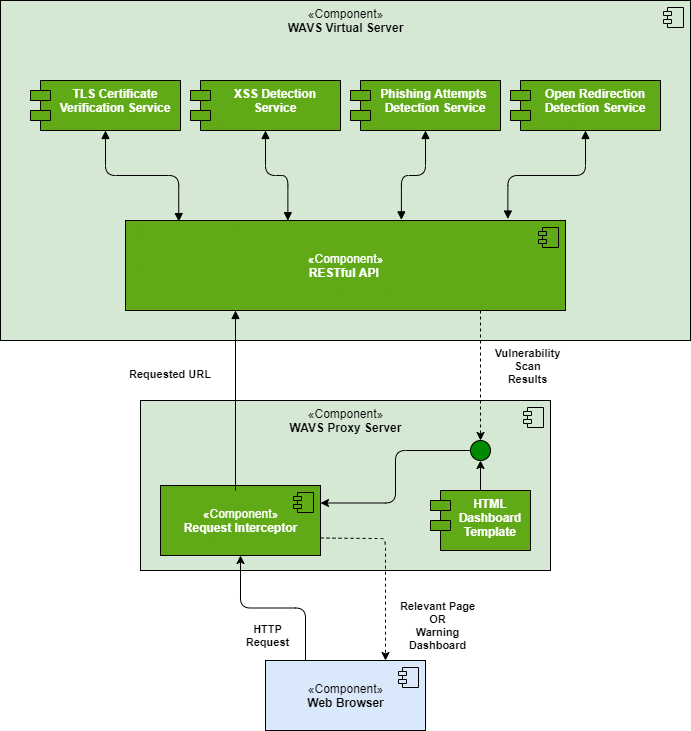

The diagram above was exported from draw.io. Its source (the exported page's mxGraphModel, read from the mxfile embedded in the PNG):
<mxGraphModel dx="1038" dy="477" grid="1" gridSize="10" guides="1" tooltips="1" connect="1" arrows="1" fold="1" page="1" pageScale="1" pageWidth="850" pageHeight="1100" math="0" shadow="0">
  <root>
    <mxCell id="0" />
    <mxCell id="1" parent="0" />
    <mxCell id="V35mqj5z_MGtPwFntRIg-14" value="" style="group;fillColor=#d5e8d4;strokeColor=#000000;strokeWidth=1;" parent="1" vertex="1" connectable="0">
      <mxGeometry x="80" y="40" width="690" height="340" as="geometry" />
    </mxCell>
    <mxCell id="V35mqj5z_MGtPwFntRIg-1" value="«Component»&lt;br&gt;&lt;b&gt;WAVS Virtual Server&lt;/b&gt;" style="html=1;dropTarget=0;verticalAlign=top;fillColor=#d5e8d4;" parent="V35mqj5z_MGtPwFntRIg-14" vertex="1">
      <mxGeometry width="690" height="340" as="geometry" />
    </mxCell>
    <mxCell id="V35mqj5z_MGtPwFntRIg-2" value="" style="shape=module;jettyWidth=8;jettyHeight=4;fillColor=#d5e8d4;" parent="V35mqj5z_MGtPwFntRIg-1" vertex="1">
      <mxGeometry x="1" width="20" height="20" relative="1" as="geometry">
        <mxPoint x="-27" y="7" as="offset" />
      </mxGeometry>
    </mxCell>
    <mxCell id="V35mqj5z_MGtPwFntRIg-3" value="TLS Certificate &#10;Verification Service" style="shape=module;align=left;spacingLeft=20;align=center;verticalAlign=top;fontStyle=1;fillColor=#60a917;fontColor=#ffffff;" parent="V35mqj5z_MGtPwFntRIg-14" vertex="1">
      <mxGeometry x="30" y="80" width="150" height="50" as="geometry" />
    </mxCell>
    <mxCell id="V35mqj5z_MGtPwFntRIg-4" value="XSS Detection&#10;Service" style="shape=module;align=left;spacingLeft=20;align=center;verticalAlign=top;fontStyle=1;fillColor=#60a917;fontColor=#ffffff;" parent="V35mqj5z_MGtPwFntRIg-14" vertex="1">
      <mxGeometry x="190" y="80" width="150" height="50" as="geometry" />
    </mxCell>
    <mxCell id="V35mqj5z_MGtPwFntRIg-5" value="Phishing Attempts &#10;Detection Service" style="shape=module;align=left;spacingLeft=20;align=center;verticalAlign=top;fontStyle=1;fillColor=#60a917;fontColor=#ffffff;" parent="V35mqj5z_MGtPwFntRIg-14" vertex="1">
      <mxGeometry x="350" y="80" width="150" height="50" as="geometry" />
    </mxCell>
    <mxCell id="V35mqj5z_MGtPwFntRIg-6" value="Open Redirection&#10;Detection Service" style="shape=module;align=left;spacingLeft=20;align=center;verticalAlign=top;fontStyle=1;fillColor=#60a917;fontColor=#ffffff;" parent="V35mqj5z_MGtPwFntRIg-14" vertex="1">
      <mxGeometry x="510" y="80" width="150" height="50" as="geometry" />
    </mxCell>
    <mxCell id="V35mqj5z_MGtPwFntRIg-8" value="«Component»&lt;br&gt;&lt;b&gt;RESTful API&amp;nbsp;&lt;/b&gt;" style="html=1;dropTarget=0;fillColor=#60a917;fontColor=#ffffff;" parent="V35mqj5z_MGtPwFntRIg-14" vertex="1">
      <mxGeometry x="125" y="220" width="440" height="90" as="geometry" />
    </mxCell>
    <mxCell id="V35mqj5z_MGtPwFntRIg-9" value="" style="shape=module;jettyWidth=8;jettyHeight=4;fillColor=#60a917;fontColor=#ffffff;" parent="V35mqj5z_MGtPwFntRIg-8" vertex="1">
      <mxGeometry x="1" width="20" height="20" relative="1" as="geometry">
        <mxPoint x="-27" y="7" as="offset" />
      </mxGeometry>
    </mxCell>
    <mxCell id="V35mqj5z_MGtPwFntRIg-10" value="" style="endArrow=block;startArrow=block;endFill=1;startFill=1;html=1;exitX=0.5;exitY=1;exitDx=0;exitDy=0;entryX=0.121;entryY=0.012;entryDx=0;entryDy=0;edgeStyle=orthogonalEdgeStyle;entryPerimeter=0;" parent="V35mqj5z_MGtPwFntRIg-14" source="V35mqj5z_MGtPwFntRIg-3" target="V35mqj5z_MGtPwFntRIg-8" edge="1">
      <mxGeometry width="160" relative="1" as="geometry">
        <mxPoint x="150" y="90" as="sourcePoint" />
        <mxPoint x="310" y="90" as="targetPoint" />
      </mxGeometry>
    </mxCell>
    <mxCell id="V35mqj5z_MGtPwFntRIg-11" value="" style="endArrow=block;startArrow=block;endFill=1;startFill=1;html=1;entryX=0.369;entryY=0.002;entryDx=0;entryDy=0;edgeStyle=orthogonalEdgeStyle;entryPerimeter=0;" parent="V35mqj5z_MGtPwFntRIg-14" source="V35mqj5z_MGtPwFntRIg-4" target="V35mqj5z_MGtPwFntRIg-8" edge="1">
      <mxGeometry width="160" relative="1" as="geometry">
        <mxPoint x="115" y="140" as="sourcePoint" />
        <mxPoint x="244.99999999999977" y="230" as="targetPoint" />
      </mxGeometry>
    </mxCell>
    <mxCell id="V35mqj5z_MGtPwFntRIg-12" value="" style="endArrow=block;startArrow=block;endFill=1;startFill=1;html=1;entryX=0.627;entryY=-0.007;entryDx=0;entryDy=0;edgeStyle=orthogonalEdgeStyle;entryPerimeter=0;exitX=0.5;exitY=1;exitDx=0;exitDy=0;" parent="V35mqj5z_MGtPwFntRIg-14" source="V35mqj5z_MGtPwFntRIg-5" target="V35mqj5z_MGtPwFntRIg-8" edge="1">
      <mxGeometry width="160" relative="1" as="geometry">
        <mxPoint x="275" y="140" as="sourcePoint" />
        <mxPoint x="311.44000000000005" y="227.02999999999997" as="targetPoint" />
      </mxGeometry>
    </mxCell>
    <mxCell id="V35mqj5z_MGtPwFntRIg-13" value="" style="endArrow=block;startArrow=block;endFill=1;startFill=1;html=1;entryX=0.869;entryY=-0.016;entryDx=0;entryDy=0;edgeStyle=orthogonalEdgeStyle;entryPerimeter=0;exitX=0.5;exitY=1;exitDx=0;exitDy=0;" parent="V35mqj5z_MGtPwFntRIg-14" source="V35mqj5z_MGtPwFntRIg-6" target="V35mqj5z_MGtPwFntRIg-8" edge="1">
      <mxGeometry width="160" relative="1" as="geometry">
        <mxPoint x="285" y="150" as="sourcePoint" />
        <mxPoint x="321.44000000000005" y="237.02999999999997" as="targetPoint" />
      </mxGeometry>
    </mxCell>
    <mxCell id="V35mqj5z_MGtPwFntRIg-15" value="«Component»&lt;br&gt;&lt;b&gt;WAVS Proxy Server&lt;/b&gt;" style="html=1;dropTarget=0;verticalAlign=top;fillColor=#d5e8d4;" parent="1" vertex="1">
      <mxGeometry x="220" y="440" width="410" height="170" as="geometry" />
    </mxCell>
    <mxCell id="V35mqj5z_MGtPwFntRIg-16" value="" style="shape=module;jettyWidth=8;jettyHeight=4;fillColor=#d5e8d4;" parent="V35mqj5z_MGtPwFntRIg-15" vertex="1">
      <mxGeometry x="1" width="20" height="20" relative="1" as="geometry">
        <mxPoint x="-27" y="7" as="offset" />
      </mxGeometry>
    </mxCell>
    <mxCell id="V35mqj5z_MGtPwFntRIg-17" value="«Component»&lt;br&gt;&lt;b&gt;Web Browser&lt;/b&gt;" style="html=1;dropTarget=0;fillColor=#dae8fc;" parent="1" vertex="1">
      <mxGeometry x="345" y="700" width="160" height="70" as="geometry" />
    </mxCell>
    <mxCell id="V35mqj5z_MGtPwFntRIg-18" value="" style="shape=module;jettyWidth=8;jettyHeight=4;fillColor=#dae8fc;" parent="V35mqj5z_MGtPwFntRIg-17" vertex="1">
      <mxGeometry x="1" width="20" height="20" relative="1" as="geometry">
        <mxPoint x="-27" y="7" as="offset" />
      </mxGeometry>
    </mxCell>
    <mxCell id="V35mqj5z_MGtPwFntRIg-19" value="«Component»&lt;br&gt;&lt;b&gt;Request Interceptor&lt;/b&gt;" style="html=1;dropTarget=0;verticalAlign=middle;fillColor=#60a917;fontColor=#ffffff;" parent="1" vertex="1">
      <mxGeometry x="240" y="525" width="160" height="70" as="geometry" />
    </mxCell>
    <mxCell id="V35mqj5z_MGtPwFntRIg-20" value="" style="shape=module;jettyWidth=8;jettyHeight=4;fillColor=#60a917;fontColor=#ffffff;" parent="V35mqj5z_MGtPwFntRIg-19" vertex="1">
      <mxGeometry x="1" width="20" height="20" relative="1" as="geometry">
        <mxPoint x="-27" y="7" as="offset" />
      </mxGeometry>
    </mxCell>
    <mxCell id="V35mqj5z_MGtPwFntRIg-21" value="HTML &#10;Dashboard&#10;Template" style="shape=module;align=left;spacingLeft=20;align=center;verticalAlign=top;fontStyle=1;fillColor=#60a917;fontColor=#ffffff;" parent="1" vertex="1">
      <mxGeometry x="510" y="530" width="100" height="60" as="geometry" />
    </mxCell>
    <mxCell id="V35mqj5z_MGtPwFntRIg-26" value="" style="endArrow=none;startArrow=block;endFill=0;startFill=1;html=1;edgeStyle=orthogonalEdgeStyle;exitX=0.25;exitY=1;exitDx=0;exitDy=0;" parent="1" source="V35mqj5z_MGtPwFntRIg-8" edge="1">
      <mxGeometry width="160" relative="1" as="geometry">
        <mxPoint x="150" y="442.97" as="sourcePoint" />
        <mxPoint x="315" y="530" as="targetPoint" />
        <Array as="points">
          <mxPoint x="315" y="530" />
        </Array>
      </mxGeometry>
    </mxCell>
    <mxCell id="V35mqj5z_MGtPwFntRIg-31" value="Requested URL" style="text;align=center;fontStyle=1;verticalAlign=middle;spacingLeft=3;spacingRight=3;strokeColor=none;rotatable=0;points=[[0,0.5],[1,0.5]];portConstraint=eastwest;fontSize=11;" parent="1" vertex="1">
      <mxGeometry x="210" y="400" width="80" height="26" as="geometry" />
    </mxCell>
    <mxCell id="V35mqj5z_MGtPwFntRIg-33" value="" style="ellipse;whiteSpace=wrap;html=1;aspect=fixed;fillColor=#008a00;fontColor=#ffffff;" parent="1" vertex="1">
      <mxGeometry x="550" y="480" width="20" height="20" as="geometry" />
    </mxCell>
    <mxCell id="V35mqj5z_MGtPwFntRIg-34" value="" style="endArrow=classic;html=1;entryX=0.5;entryY=0;entryDx=0;entryDy=0;dashed=1;" parent="1" target="V35mqj5z_MGtPwFntRIg-33" edge="1">
      <mxGeometry width="50" height="50" relative="1" as="geometry">
        <mxPoint x="560" y="350" as="sourcePoint" />
        <mxPoint x="460" y="430" as="targetPoint" />
        <Array as="points">
          <mxPoint x="560" y="350" />
        </Array>
      </mxGeometry>
    </mxCell>
    <mxCell id="V35mqj5z_MGtPwFntRIg-35" value="" style="endArrow=classic;html=1;exitX=0.5;exitY=0;exitDx=0;exitDy=0;entryX=0.5;entryY=1;entryDx=0;entryDy=0;" parent="1" source="V35mqj5z_MGtPwFntRIg-21" target="V35mqj5z_MGtPwFntRIg-33" edge="1">
      <mxGeometry width="50" height="50" relative="1" as="geometry">
        <mxPoint x="410" y="480" as="sourcePoint" />
        <mxPoint x="460" y="430" as="targetPoint" />
      </mxGeometry>
    </mxCell>
    <mxCell id="V35mqj5z_MGtPwFntRIg-36" value="" style="endArrow=classic;html=1;exitX=0;exitY=0.5;exitDx=0;exitDy=0;edgeStyle=orthogonalEdgeStyle;entryX=1;entryY=0.25;entryDx=0;entryDy=0;" parent="1" source="V35mqj5z_MGtPwFntRIg-33" target="V35mqj5z_MGtPwFntRIg-19" edge="1">
      <mxGeometry width="50" height="50" relative="1" as="geometry">
        <mxPoint x="410" y="480" as="sourcePoint" />
        <mxPoint x="450" y="565" as="targetPoint" />
      </mxGeometry>
    </mxCell>
    <mxCell id="V35mqj5z_MGtPwFntRIg-37" value="Vulnerability &#10;Scan &#10;Results" style="text;align=center;fontStyle=1;verticalAlign=middle;spacingLeft=3;spacingRight=3;strokeColor=none;rotatable=0;points=[[0,0.5],[1,0.5]];portConstraint=eastwest;fontSize=11;" parent="1" vertex="1">
      <mxGeometry x="570" y="380" width="75" height="50" as="geometry" />
    </mxCell>
    <mxCell id="V35mqj5z_MGtPwFntRIg-40" value="" style="endArrow=classic;html=1;exitX=0.25;exitY=0;exitDx=0;exitDy=0;entryX=0.5;entryY=1;entryDx=0;entryDy=0;edgeStyle=orthogonalEdgeStyle;" parent="1" source="V35mqj5z_MGtPwFntRIg-17" target="V35mqj5z_MGtPwFntRIg-19" edge="1">
      <mxGeometry width="50" height="50" relative="1" as="geometry">
        <mxPoint x="410" y="670" as="sourcePoint" />
        <mxPoint x="460" y="620" as="targetPoint" />
      </mxGeometry>
    </mxCell>
    <mxCell id="V35mqj5z_MGtPwFntRIg-41" value="HTTP&#10;Request" style="text;align=center;fontStyle=1;verticalAlign=middle;spacingLeft=3;spacingRight=3;strokeColor=none;rotatable=0;points=[[0,0.5],[1,0.5]];portConstraint=eastwest;fontSize=11;" parent="1" vertex="1">
      <mxGeometry x="310" y="650" width="75" height="50" as="geometry" />
    </mxCell>
    <mxCell id="V35mqj5z_MGtPwFntRIg-46" value="Relevant Page&#10;OR&#10;Warning&#10;Dashboard" style="text;align=center;fontStyle=1;verticalAlign=middle;spacingLeft=3;spacingRight=3;strokeColor=none;rotatable=0;points=[[0,0.5],[1,0.5]];portConstraint=eastwest;fontSize=11;" parent="1" vertex="1">
      <mxGeometry x="480" y="620" width="75" height="90" as="geometry" />
    </mxCell>
    <mxCell id="vc_mzF4aIg---FnX1CB6-2" value="" style="endArrow=classic;html=1;entryX=0.75;entryY=0;entryDx=0;entryDy=0;dashed=1;exitX=1;exitY=0.75;exitDx=0;exitDy=0;" edge="1" parent="1" source="V35mqj5z_MGtPwFntRIg-19" target="V35mqj5z_MGtPwFntRIg-17">
      <mxGeometry width="50" height="50" relative="1" as="geometry">
        <mxPoint x="400" y="570" as="sourcePoint" />
        <mxPoint x="450" y="520" as="targetPoint" />
        <Array as="points">
          <mxPoint x="450" y="578" />
          <mxPoint x="465" y="578" />
        </Array>
      </mxGeometry>
    </mxCell>
  </root>
</mxGraphModel>